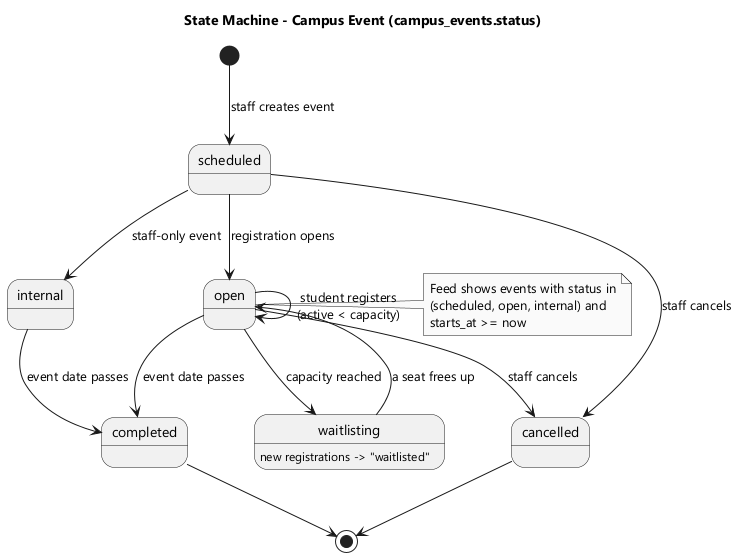

The diagram above was rendered by PlantUML. Its source (embedded in the PNG):
@startuml
' State Diagram - Campus Event lifecycle
skinparam monochrome true
skinparam shadowing false
skinparam defaultFontName "Segoe UI"
title State Machine - Campus Event (campus_events.status)

[*] --> scheduled : staff creates event
scheduled --> open : registration opens
scheduled --> internal : staff-only event

open --> open : student registers\n(active < capacity)
open --> waitlisting : capacity reached
waitlisting --> open : a seat frees up

state waitlisting {
  waitlisting : new registrations -> "waitlisted"
}

open --> completed : event date passes
internal --> completed : event date passes
scheduled --> cancelled : staff cancels
open --> cancelled : staff cancels

completed --> [*]
cancelled --> [*]

note right of open
  Feed shows events with status in
  (scheduled, open, internal) and
  starts_at >= now
end note
@enduml